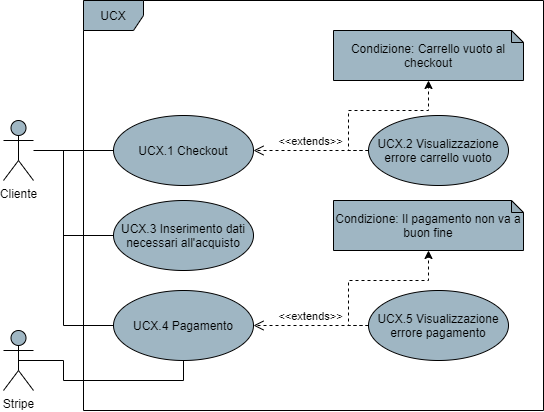

The diagram above was exported from draw.io. Its source (the exported page's mxGraphModel, read from the mxfile embedded in the PNG):
<mxGraphModel dx="1086" dy="626" grid="1" gridSize="10" guides="1" tooltips="1" connect="1" arrows="1" fold="1" page="1" pageScale="1" pageWidth="850" pageHeight="1100" math="0" shadow="0">
  <root>
    <mxCell id="0" />
    <mxCell id="1" parent="0" />
    <mxCell id="dbmYQgCzoNZLPMEJyyfC-2" value="UCX" style="shape=umlFrame;whiteSpace=wrap;html=1;fillColor=#9FB6C3;" parent="1" vertex="1">
      <mxGeometry x="220" y="200" width="460" height="410" as="geometry" />
    </mxCell>
    <mxCell id="dbmYQgCzoNZLPMEJyyfC-4" style="edgeStyle=orthogonalEdgeStyle;rounded=0;orthogonalLoop=1;jettySize=auto;html=1;endArrow=none;endFill=0;" parent="1" source="dbmYQgCzoNZLPMEJyyfC-1" target="dbmYQgCzoNZLPMEJyyfC-3" edge="1">
      <mxGeometry relative="1" as="geometry" />
    </mxCell>
    <mxCell id="dbmYQgCzoNZLPMEJyyfC-1" value="Cliente" style="shape=umlActor;verticalLabelPosition=bottom;verticalAlign=top;html=1;fillColor=#9FB6C3;" parent="1" vertex="1">
      <mxGeometry x="140" y="320" width="30" height="60" as="geometry" />
    </mxCell>
    <mxCell id="dbmYQgCzoNZLPMEJyyfC-3" value="UCX.1 Checkout" style="ellipse;whiteSpace=wrap;html=1;fillColor=#9FB6C3;" parent="1" vertex="1">
      <mxGeometry x="250" y="315" width="140" height="70" as="geometry" />
    </mxCell>
    <mxCell id="dbmYQgCzoNZLPMEJyyfC-19" value="" style="edgeStyle=orthogonalEdgeStyle;rounded=0;orthogonalLoop=1;jettySize=auto;html=1;dashed=1;exitX=0;exitY=0.5;exitDx=0;exitDy=0;" parent="1" target="dbmYQgCzoNZLPMEJyyfC-18" edge="1" source="dbmYQgCzoNZLPMEJyyfC-5">
      <mxGeometry relative="1" as="geometry">
        <mxPoint x="480" y="340" as="sourcePoint" />
        <Array as="points">
          <mxPoint x="485" y="350" />
          <mxPoint x="485" y="310" />
          <mxPoint x="565" y="310" />
        </Array>
      </mxGeometry>
    </mxCell>
    <mxCell id="dbmYQgCzoNZLPMEJyyfC-5" value="UCX.2 Visualizzazione errore carrello vuoto" style="ellipse;whiteSpace=wrap;html=1;fillColor=#9FB6C3;" parent="1" vertex="1">
      <mxGeometry x="505" y="315" width="140" height="70" as="geometry" />
    </mxCell>
    <mxCell id="dbmYQgCzoNZLPMEJyyfC-16" value="&amp;lt;&amp;lt;extends&amp;gt;&amp;gt;" style="html=1;verticalAlign=bottom;endArrow=open;dashed=1;endSize=8;entryX=1;entryY=0.5;entryDx=0;entryDy=0;" parent="1" source="dbmYQgCzoNZLPMEJyyfC-5" target="dbmYQgCzoNZLPMEJyyfC-3" edge="1">
      <mxGeometry relative="1" as="geometry">
        <mxPoint x="560" y="350" as="sourcePoint" />
        <mxPoint x="480" y="350" as="targetPoint" />
      </mxGeometry>
    </mxCell>
    <mxCell id="dbmYQgCzoNZLPMEJyyfC-18" value="Condizione: Carrello vuoto al checkout" style="shape=note;whiteSpace=wrap;html=1;backgroundOutline=1;darkOpacity=0.05;fillColor=#9FB6C3;size=12;" parent="1" vertex="1">
      <mxGeometry x="470" y="230" width="190" height="50" as="geometry" />
    </mxCell>
    <mxCell id="DuU36M84u_0x5Bpw-VzM-8" value="Condizione: Il pagamento non va a buon fine" style="shape=note;whiteSpace=wrap;html=1;backgroundOutline=1;darkOpacity=0.05;fillColor=#9FB6C3;size=12;" vertex="1" parent="1">
      <mxGeometry x="470" y="400" width="190" height="50" as="geometry" />
    </mxCell>
    <mxCell id="DuU36M84u_0x5Bpw-VzM-9" value="UCX.5 Visualizzazione errore pagamento" style="ellipse;whiteSpace=wrap;html=1;fillColor=#9FB6C3;" vertex="1" parent="1">
      <mxGeometry x="505" y="490" width="140" height="70" as="geometry" />
    </mxCell>
    <mxCell id="DuU36M84u_0x5Bpw-VzM-20" style="edgeStyle=none;rounded=0;orthogonalLoop=1;jettySize=auto;html=1;exitX=0;exitY=0.5;exitDx=0;exitDy=0;startArrow=none;startFill=0;endArrow=none;endFill=0;" edge="1" parent="1" source="DuU36M84u_0x5Bpw-VzM-10">
      <mxGeometry relative="1" as="geometry">
        <mxPoint x="200" y="435" as="targetPoint" />
      </mxGeometry>
    </mxCell>
    <mxCell id="DuU36M84u_0x5Bpw-VzM-10" value="UCX.3 Inserimento dati necessari all'acquisto" style="ellipse;whiteSpace=wrap;html=1;fillColor=#9FB6C3;" vertex="1" parent="1">
      <mxGeometry x="250" y="400" width="140" height="70" as="geometry" />
    </mxCell>
    <mxCell id="DuU36M84u_0x5Bpw-VzM-21" style="edgeStyle=orthogonalEdgeStyle;rounded=0;orthogonalLoop=1;jettySize=auto;html=1;exitX=0;exitY=0.5;exitDx=0;exitDy=0;startArrow=none;startFill=0;endArrow=none;endFill=0;" edge="1" parent="1" source="DuU36M84u_0x5Bpw-VzM-11">
      <mxGeometry relative="1" as="geometry">
        <mxPoint x="200" y="350" as="targetPoint" />
        <Array as="points">
          <mxPoint x="200" y="525" />
        </Array>
      </mxGeometry>
    </mxCell>
    <mxCell id="DuU36M84u_0x5Bpw-VzM-11" value="UCX.4 Pagamento" style="ellipse;whiteSpace=wrap;html=1;fillColor=#9FB6C3;" vertex="1" parent="1">
      <mxGeometry x="250" y="490" width="140" height="70" as="geometry" />
    </mxCell>
    <mxCell id="DuU36M84u_0x5Bpw-VzM-12" value="&amp;lt;&amp;lt;extends&amp;gt;&amp;gt;" style="html=1;verticalAlign=bottom;endArrow=open;dashed=1;endSize=8;exitX=0;exitY=0.5;exitDx=0;exitDy=0;entryX=1;entryY=0.5;entryDx=0;entryDy=0;" edge="1" parent="1" source="DuU36M84u_0x5Bpw-VzM-9" target="DuU36M84u_0x5Bpw-VzM-11">
      <mxGeometry relative="1" as="geometry">
        <mxPoint x="515" y="360" as="sourcePoint" />
        <mxPoint x="400" y="360" as="targetPoint" />
      </mxGeometry>
    </mxCell>
    <mxCell id="DuU36M84u_0x5Bpw-VzM-18" value="" style="edgeStyle=orthogonalEdgeStyle;rounded=0;orthogonalLoop=1;jettySize=auto;html=1;dashed=1;entryX=0.5;entryY=1;entryDx=0;entryDy=0;entryPerimeter=0;exitX=0;exitY=0.5;exitDx=0;exitDy=0;" edge="1" parent="1" source="DuU36M84u_0x5Bpw-VzM-9" target="DuU36M84u_0x5Bpw-VzM-8">
      <mxGeometry relative="1" as="geometry">
        <mxPoint x="490" y="350" as="sourcePoint" />
        <mxPoint x="575" y="290" as="targetPoint" />
        <Array as="points">
          <mxPoint x="485" y="525" />
          <mxPoint x="485" y="480" />
          <mxPoint x="565" y="480" />
        </Array>
      </mxGeometry>
    </mxCell>
    <mxCell id="DuU36M84u_0x5Bpw-VzM-26" style="rounded=0;orthogonalLoop=1;jettySize=auto;html=1;exitX=0.5;exitY=0.5;exitDx=0;exitDy=0;exitPerimeter=0;entryX=0.5;entryY=1;entryDx=0;entryDy=0;startArrow=none;startFill=0;endArrow=none;endFill=0;edgeStyle=orthogonalEdgeStyle;" edge="1" parent="1" source="DuU36M84u_0x5Bpw-VzM-23" target="DuU36M84u_0x5Bpw-VzM-11">
      <mxGeometry relative="1" as="geometry">
        <Array as="points">
          <mxPoint x="200" y="560" />
          <mxPoint x="200" y="580" />
          <mxPoint x="320" y="580" />
        </Array>
      </mxGeometry>
    </mxCell>
    <mxCell id="DuU36M84u_0x5Bpw-VzM-23" value="Stripe" style="shape=umlActor;verticalLabelPosition=bottom;verticalAlign=top;html=1;fillColor=#9FB6C3;" vertex="1" parent="1">
      <mxGeometry x="140" y="530" width="30" height="60" as="geometry" />
    </mxCell>
  </root>
</mxGraphModel>